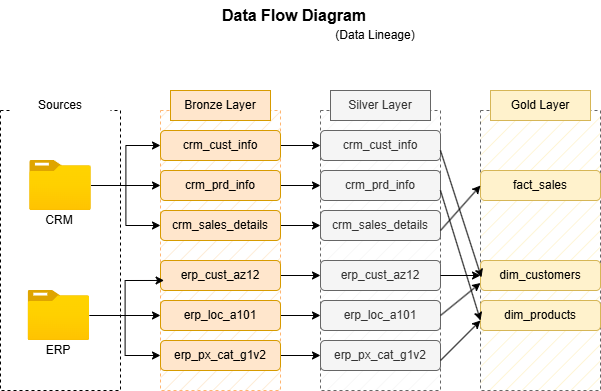

The diagram above was exported from draw.io. Its source (the exported page's mxGraphModel, read from the mxfile embedded in the PNG):
<mxGraphModel dx="1400" dy="769" grid="1" gridSize="10" guides="1" tooltips="1" connect="1" arrows="1" fold="1" page="1" pageScale="1" pageWidth="827" pageHeight="1169" math="0" shadow="0">
  <root>
    <mxCell id="0" />
    <mxCell id="1" parent="0" />
    <mxCell id="0TUFJYh7fgI8igpzFEhH-1" parent="1" style="rounded=0;whiteSpace=wrap;html=1;fillColor=none;dashed=1;" value="" vertex="1">
      <mxGeometry height="280" width="120" x="120" y="160" as="geometry" />
    </mxCell>
    <mxCell id="0TUFJYh7fgI8igpzFEhH-2" parent="1" style="text;html=1;whiteSpace=wrap;strokeColor=none;fillColor=default;align=center;verticalAlign=middle;rounded=0;" value="Sources" vertex="1">
      <mxGeometry height="30" width="100" x="130" y="140" as="geometry" />
    </mxCell>
    <mxCell id="0TUFJYh7fgI8igpzFEhH-18" edge="1" parent="1" source="0TUFJYh7fgI8igpzFEhH-3" style="edgeStyle=orthogonalEdgeStyle;rounded=0;orthogonalLoop=1;jettySize=auto;html=1;" target="0TUFJYh7fgI8igpzFEhH-9">
      <mxGeometry relative="1" as="geometry" />
    </mxCell>
    <mxCell id="0TUFJYh7fgI8igpzFEhH-19" edge="1" parent="1" source="0TUFJYh7fgI8igpzFEhH-3" style="edgeStyle=orthogonalEdgeStyle;rounded=0;orthogonalLoop=1;jettySize=auto;html=1;" target="0TUFJYh7fgI8igpzFEhH-10">
      <mxGeometry relative="1" as="geometry" />
    </mxCell>
    <mxCell id="0TUFJYh7fgI8igpzFEhH-20" edge="1" parent="1" source="0TUFJYh7fgI8igpzFEhH-3" style="edgeStyle=orthogonalEdgeStyle;rounded=0;orthogonalLoop=1;jettySize=auto;html=1;entryX=0;entryY=0.5;entryDx=0;entryDy=0;" target="0TUFJYh7fgI8igpzFEhH-11">
      <mxGeometry relative="1" as="geometry" />
    </mxCell>
    <mxCell id="0TUFJYh7fgI8igpzFEhH-3" parent="1" style="image;aspect=fixed;html=1;points=[];align=center;fontSize=12;image=img/lib/azure2/general/Folder_Blank.svg;" value="" vertex="1">
      <mxGeometry height="50" width="61.61" x="149.19" y="210" as="geometry" />
    </mxCell>
    <mxCell id="0TUFJYh7fgI8igpzFEhH-16" edge="1" parent="1" source="0TUFJYh7fgI8igpzFEhH-4" style="edgeStyle=orthogonalEdgeStyle;rounded=0;orthogonalLoop=1;jettySize=auto;html=1;" target="0TUFJYh7fgI8igpzFEhH-13">
      <mxGeometry relative="1" as="geometry" />
    </mxCell>
    <mxCell id="0TUFJYh7fgI8igpzFEhH-17" edge="1" parent="1" source="0TUFJYh7fgI8igpzFEhH-4" style="edgeStyle=orthogonalEdgeStyle;rounded=0;orthogonalLoop=1;jettySize=auto;html=1;entryX=0;entryY=0.5;entryDx=0;entryDy=0;" target="0TUFJYh7fgI8igpzFEhH-14">
      <mxGeometry relative="1" as="geometry" />
    </mxCell>
    <mxCell id="0TUFJYh7fgI8igpzFEhH-4" parent="1" style="image;aspect=fixed;html=1;points=[];align=center;fontSize=12;image=img/lib/azure2/general/Folder_Blank.svg;" value="" vertex="1">
      <mxGeometry height="50" width="61.61" x="147.58999999999997" y="340" as="geometry" />
    </mxCell>
    <mxCell id="0TUFJYh7fgI8igpzFEhH-5" parent="1" style="text;html=1;whiteSpace=wrap;strokeColor=none;fillColor=none;align=center;verticalAlign=middle;rounded=0;" value="CRM" vertex="1">
      <mxGeometry height="20" width="60" x="149.19" y="260" as="geometry" />
    </mxCell>
    <mxCell id="0TUFJYh7fgI8igpzFEhH-6" parent="1" style="text;html=1;whiteSpace=wrap;strokeColor=none;fillColor=none;align=center;verticalAlign=middle;rounded=0;" value="ERP" vertex="1">
      <mxGeometry height="20" width="60" x="147.58999999999997" y="390" as="geometry" />
    </mxCell>
    <mxCell id="0TUFJYh7fgI8igpzFEhH-7" parent="1" style="rounded=0;whiteSpace=wrap;html=1;fillColor=light-dark(#fce6cb, #ededed);dashed=1;strokeColor=#FFB570;gradientColor=none;fillStyle=hatch;" value="" vertex="1">
      <mxGeometry height="280" width="120" x="280" y="160" as="geometry" />
    </mxCell>
    <mxCell id="0TUFJYh7fgI8igpzFEhH-8" parent="1" style="text;html=1;whiteSpace=wrap;strokeColor=#d79b00;fillColor=#ffe6cc;align=center;verticalAlign=middle;rounded=0;" value="Bronze Layer" vertex="1">
      <mxGeometry height="30" width="100" x="290" y="140" as="geometry" />
    </mxCell>
    <mxCell id="0TUFJYh7fgI8igpzFEhH-29" edge="1" parent="1" source="0TUFJYh7fgI8igpzFEhH-9" style="edgeStyle=orthogonalEdgeStyle;rounded=0;orthogonalLoop=1;jettySize=auto;html=1;entryX=0;entryY=0.5;entryDx=0;entryDy=0;" target="0TUFJYh7fgI8igpzFEhH-23">
      <mxGeometry relative="1" as="geometry" />
    </mxCell>
    <mxCell id="0TUFJYh7fgI8igpzFEhH-9" parent="1" style="rounded=1;whiteSpace=wrap;html=1;fillColor=#ffe6cc;strokeColor=#d79b00;" value="crm_cust_info" vertex="1">
      <mxGeometry height="30" width="120" x="280" y="180" as="geometry" />
    </mxCell>
    <mxCell id="0TUFJYh7fgI8igpzFEhH-30" edge="1" parent="1" source="0TUFJYh7fgI8igpzFEhH-10" style="edgeStyle=orthogonalEdgeStyle;rounded=0;orthogonalLoop=1;jettySize=auto;html=1;entryX=0;entryY=0.5;entryDx=0;entryDy=0;" target="0TUFJYh7fgI8igpzFEhH-24">
      <mxGeometry relative="1" as="geometry" />
    </mxCell>
    <mxCell id="0TUFJYh7fgI8igpzFEhH-10" parent="1" style="rounded=1;whiteSpace=wrap;html=1;fillColor=#ffe6cc;strokeColor=#d79b00;" value="crm_prd_info" vertex="1">
      <mxGeometry height="30" width="120" x="280" y="220" as="geometry" />
    </mxCell>
    <mxCell id="0TUFJYh7fgI8igpzFEhH-31" edge="1" parent="1" source="0TUFJYh7fgI8igpzFEhH-11" style="edgeStyle=orthogonalEdgeStyle;rounded=0;orthogonalLoop=1;jettySize=auto;html=1;entryX=0;entryY=0.5;entryDx=0;entryDy=0;" target="0TUFJYh7fgI8igpzFEhH-25">
      <mxGeometry relative="1" as="geometry" />
    </mxCell>
    <mxCell id="0TUFJYh7fgI8igpzFEhH-11" parent="1" style="rounded=1;whiteSpace=wrap;html=1;fillColor=#ffe6cc;strokeColor=#d79b00;" value="crm_sales_details" vertex="1">
      <mxGeometry height="30" width="120" x="280" y="260" as="geometry" />
    </mxCell>
    <mxCell id="0TUFJYh7fgI8igpzFEhH-32" edge="1" parent="1" source="0TUFJYh7fgI8igpzFEhH-12" style="edgeStyle=orthogonalEdgeStyle;rounded=0;orthogonalLoop=1;jettySize=auto;html=1;" target="0TUFJYh7fgI8igpzFEhH-26">
      <mxGeometry relative="1" as="geometry" />
    </mxCell>
    <mxCell id="0TUFJYh7fgI8igpzFEhH-12" parent="1" style="rounded=1;whiteSpace=wrap;html=1;fillColor=#ffe6cc;strokeColor=#d79b00;" value="erp_cust_az12" vertex="1">
      <mxGeometry height="30" width="120" x="280" y="310" as="geometry" />
    </mxCell>
    <mxCell id="0TUFJYh7fgI8igpzFEhH-33" edge="1" parent="1" source="0TUFJYh7fgI8igpzFEhH-13" style="edgeStyle=orthogonalEdgeStyle;rounded=0;orthogonalLoop=1;jettySize=auto;html=1;entryX=0;entryY=0.5;entryDx=0;entryDy=0;" target="0TUFJYh7fgI8igpzFEhH-27">
      <mxGeometry relative="1" as="geometry" />
    </mxCell>
    <mxCell id="0TUFJYh7fgI8igpzFEhH-13" parent="1" style="rounded=1;whiteSpace=wrap;html=1;fillColor=#ffe6cc;strokeColor=#d79b00;" value="erp_loc_a101" vertex="1">
      <mxGeometry height="30" width="120" x="280" y="350" as="geometry" />
    </mxCell>
    <mxCell id="0TUFJYh7fgI8igpzFEhH-34" edge="1" parent="1" source="0TUFJYh7fgI8igpzFEhH-14" style="edgeStyle=orthogonalEdgeStyle;rounded=0;orthogonalLoop=1;jettySize=auto;html=1;entryX=0;entryY=0.5;entryDx=0;entryDy=0;" target="0TUFJYh7fgI8igpzFEhH-28">
      <mxGeometry relative="1" as="geometry" />
    </mxCell>
    <mxCell id="0TUFJYh7fgI8igpzFEhH-14" parent="1" style="rounded=1;whiteSpace=wrap;html=1;fillColor=#ffe6cc;strokeColor=#d79b00;" value="erp_px_cat_g1v2" vertex="1">
      <mxGeometry height="30" width="120" x="280" y="390" as="geometry" />
    </mxCell>
    <mxCell id="0TUFJYh7fgI8igpzFEhH-15" edge="1" parent="1" source="0TUFJYh7fgI8igpzFEhH-4" style="edgeStyle=orthogonalEdgeStyle;rounded=0;orthogonalLoop=1;jettySize=auto;html=1;entryX=0.03;entryY=0.607;entryDx=0;entryDy=0;entryPerimeter=0;" target="0TUFJYh7fgI8igpzFEhH-7">
      <mxGeometry relative="1" as="geometry" />
    </mxCell>
    <mxCell id="0TUFJYh7fgI8igpzFEhH-21" parent="1" style="rounded=0;whiteSpace=wrap;html=1;fillColor=light-dark(#f5f5f5, #ededed);dashed=1;strokeColor=#666666;fontColor=#333333;fillStyle=hatch;" value="" vertex="1">
      <mxGeometry height="280" width="120" x="440" y="160" as="geometry" />
    </mxCell>
    <mxCell id="0TUFJYh7fgI8igpzFEhH-22" parent="1" style="text;html=1;whiteSpace=wrap;strokeColor=#666666;fillColor=#f5f5f5;align=center;verticalAlign=middle;rounded=0;fontColor=#333333;" value="Silver Layer" vertex="1">
      <mxGeometry height="30" width="100" x="450" y="140" as="geometry" />
    </mxCell>
    <mxCell id="0TUFJYh7fgI8igpzFEhH-23" parent="1" style="rounded=1;whiteSpace=wrap;html=1;fillColor=#f5f5f5;strokeColor=#666666;fontColor=#333333;" value="crm_cust_info" vertex="1">
      <mxGeometry height="30" width="120" x="440" y="180" as="geometry" />
    </mxCell>
    <mxCell id="0TUFJYh7fgI8igpzFEhH-24" parent="1" style="rounded=1;whiteSpace=wrap;html=1;fillColor=#f5f5f5;strokeColor=#666666;fontColor=#333333;" value="crm_prd_info" vertex="1">
      <mxGeometry height="30" width="120" x="440" y="220" as="geometry" />
    </mxCell>
    <mxCell id="0TUFJYh7fgI8igpzFEhH-25" parent="1" style="rounded=1;whiteSpace=wrap;html=1;fillColor=#f5f5f5;strokeColor=#666666;fontColor=#333333;" value="crm_sales_details" vertex="1">
      <mxGeometry height="30" width="120" x="440" y="260" as="geometry" />
    </mxCell>
    <mxCell id="0TUFJYh7fgI8igpzFEhH-26" parent="1" style="rounded=1;whiteSpace=wrap;html=1;fillColor=#f5f5f5;strokeColor=#666666;fontColor=#333333;" value="erp_cust_az12" vertex="1">
      <mxGeometry height="30" width="120" x="440" y="310" as="geometry" />
    </mxCell>
    <mxCell id="0TUFJYh7fgI8igpzFEhH-27" parent="1" style="rounded=1;whiteSpace=wrap;html=1;fillColor=#f5f5f5;strokeColor=#666666;fontColor=#333333;" value="erp_loc_a101" vertex="1">
      <mxGeometry height="30" width="120" x="440" y="350" as="geometry" />
    </mxCell>
    <mxCell id="0TUFJYh7fgI8igpzFEhH-28" parent="1" style="rounded=1;whiteSpace=wrap;html=1;fillColor=#f5f5f5;strokeColor=#666666;fontColor=#333333;" value="erp_px_cat_g1v2" vertex="1">
      <mxGeometry height="30" width="120" x="440" y="390" as="geometry" />
    </mxCell>
    <mxCell id="0TUFJYh7fgI8igpzFEhH-35" parent="1" style="text;html=1;whiteSpace=wrap;strokeColor=none;fillColor=none;align=center;verticalAlign=middle;rounded=0;" value="&lt;b&gt;&lt;font style=&quot;font-size: 16px;&quot;&gt;Data Flow Diagram&lt;/font&gt;&lt;/b&gt;" vertex="1">
      <mxGeometry height="30" width="200" x="314" y="50" as="geometry" />
    </mxCell>
    <mxCell id="qt5ozrsV8vFeUDj9Kdvq-1" parent="1" style="rounded=0;whiteSpace=wrap;html=1;fillColor=light-dark(#fdf2ca, #ededed);dashed=1;strokeColor=#666666;fontColor=#333333;fillStyle=hatch;" value="" vertex="1">
      <mxGeometry height="280" width="120" x="600" y="160" as="geometry" />
    </mxCell>
    <mxCell id="qt5ozrsV8vFeUDj9Kdvq-2" parent="1" style="text;html=1;whiteSpace=wrap;strokeColor=#d6b656;fillColor=#fff2cc;align=center;verticalAlign=middle;rounded=0;" value="Gold Layer" vertex="1">
      <mxGeometry height="30" width="100" x="610" y="140" as="geometry" />
    </mxCell>
    <mxCell id="qt5ozrsV8vFeUDj9Kdvq-6" parent="1" style="rounded=1;whiteSpace=wrap;html=1;fillColor=#fff2cc;strokeColor=#d6b656;" value="fact_sales" vertex="1">
      <mxGeometry height="30" width="120" x="600" y="220" as="geometry" />
    </mxCell>
    <mxCell id="qt5ozrsV8vFeUDj9Kdvq-7" parent="1" style="rounded=1;whiteSpace=wrap;html=1;fillColor=#fff2cc;strokeColor=#d6b656;" value="dim_customers" vertex="1">
      <mxGeometry height="30" width="120" x="600" y="310" as="geometry" />
    </mxCell>
    <mxCell id="qt5ozrsV8vFeUDj9Kdvq-8" parent="1" style="rounded=1;whiteSpace=wrap;html=1;fillColor=#fff2cc;strokeColor=#d6b656;" value="dim_products" vertex="1">
      <mxGeometry height="30" width="120" x="600" y="350" as="geometry" />
    </mxCell>
    <mxCell id="qt5ozrsV8vFeUDj9Kdvq-13" edge="1" parent="1" style="endArrow=classic;html=1;rounded=0;entryX=0;entryY=0.5;entryDx=0;entryDy=0;" target="qt5ozrsV8vFeUDj9Kdvq-6" value="">
      <mxGeometry height="50" relative="1" width="50" as="geometry">
        <mxPoint x="560" y="280" as="sourcePoint" />
        <mxPoint x="610" y="230" as="targetPoint" />
      </mxGeometry>
    </mxCell>
    <mxCell id="qt5ozrsV8vFeUDj9Kdvq-14" edge="1" parent="1" style="endArrow=classic;html=1;rounded=0;entryX=0.008;entryY=0.596;entryDx=0;entryDy=0;entryPerimeter=0;" target="qt5ozrsV8vFeUDj9Kdvq-1" value="">
      <mxGeometry height="50" relative="1" width="50" as="geometry">
        <mxPoint x="560" y="200" as="sourcePoint" />
        <mxPoint x="610" y="150" as="targetPoint" />
      </mxGeometry>
    </mxCell>
    <mxCell id="qt5ozrsV8vFeUDj9Kdvq-15" edge="1" parent="1" style="endArrow=classic;html=1;rounded=0;entryX=0;entryY=0.75;entryDx=0;entryDy=0;" target="qt5ozrsV8vFeUDj9Kdvq-1" value="">
      <mxGeometry height="50" relative="1" width="50" as="geometry">
        <mxPoint x="560" y="240" as="sourcePoint" />
        <mxPoint x="610" y="190" as="targetPoint" />
      </mxGeometry>
    </mxCell>
    <mxCell id="qt5ozrsV8vFeUDj9Kdvq-16" edge="1" parent="1" style="endArrow=classic;html=1;rounded=0;entryX=0;entryY=0.5;entryDx=0;entryDy=0;" target="qt5ozrsV8vFeUDj9Kdvq-7" value="">
      <mxGeometry height="50" relative="1" width="50" as="geometry">
        <mxPoint x="560" y="325" as="sourcePoint" />
        <mxPoint x="600" y="280" as="targetPoint" />
      </mxGeometry>
    </mxCell>
    <mxCell id="qt5ozrsV8vFeUDj9Kdvq-17" edge="1" parent="1" style="endArrow=classic;html=1;rounded=0;entryX=0;entryY=0.75;entryDx=0;entryDy=0;" target="qt5ozrsV8vFeUDj9Kdvq-7" value="">
      <mxGeometry height="50" relative="1" width="50" as="geometry">
        <mxPoint x="560" y="365" as="sourcePoint" />
        <mxPoint x="600" y="320" as="targetPoint" />
      </mxGeometry>
    </mxCell>
    <mxCell id="qt5ozrsV8vFeUDj9Kdvq-18" edge="1" parent="1" style="endArrow=classic;html=1;rounded=0;" value="">
      <mxGeometry height="50" relative="1" width="50" as="geometry">
        <mxPoint x="560" y="410" as="sourcePoint" />
        <mxPoint x="600" y="370" as="targetPoint" />
      </mxGeometry>
    </mxCell>
    <mxCell id="qt5ozrsV8vFeUDj9Kdvq-19" parent="1" style="text;html=1;whiteSpace=wrap;strokeColor=none;fillColor=none;align=center;verticalAlign=middle;rounded=0;" value="(Data Lineage)" vertex="1">
      <mxGeometry height="30" width="90" x="450" y="70" as="geometry" />
    </mxCell>
  </root>
</mxGraphModel>